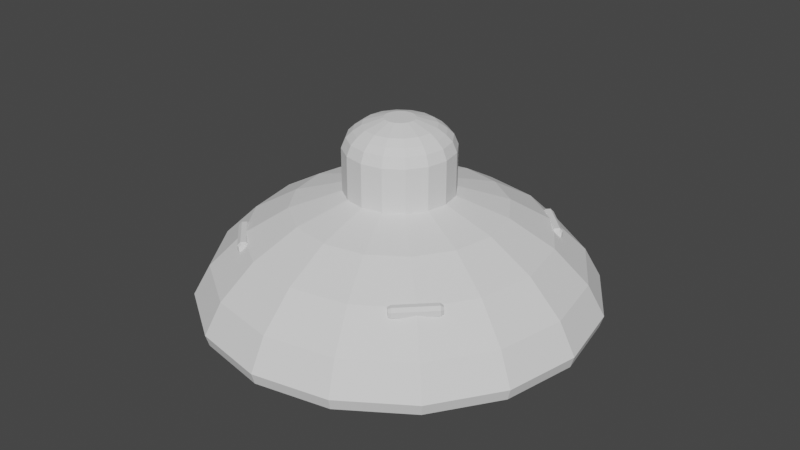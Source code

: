 # Source: PlayerShip.blend  (saved by Blender 3.0.42; exported with 4.5.12 LTS)
import bpy
from mathutils import Matrix  # noqa: F401  (used for matrix-valued properties, if any)

bpy.ops.wm.read_factory_settings(use_empty=True)
scene = bpy.context.scene
scene.name = 'Scene'

# ---- collections
col_collection = bpy.data.collections.new('Collection'); scene.collection.children.link(col_collection)

# ---- world
world_world = bpy.data.worlds.new('World'); scene.world = world_world
world_world.use_nodes = True; world_world.node_tree.nodes.clear()
_N = world_world.node_tree.nodes; _L = world_world.node_tree.links
n0 = _N.new('ShaderNodeOutputWorld'); n0.name = 'World Output'; n0.location = (300, 300)
n1 = _N.new('ShaderNodeBackground'); n1.name = 'Background'; n1.location = (10, 300)
n1.inputs[0].default_value = (0.05088, 0.05088, 0.05088, 1.0)
_L.new(n1.outputs[0], n0.inputs[0])
n0.is_active_output = True
world_world.color = (0.05088, 0.05088, 0.05088)
world_world.use_sun_shadow = False
world_world.sun_shadow_jitter_overblur = 0.0

# ---- meshes
me_sphere_001 = bpy.data.meshes.new('Sphere.001')
me_sphere_001.from_pydata([(-9.015e-08, 0.2588, 0.3553), (-9.015e-08, 0.7071, 0.1615), (-9.015e-08, 0.866, 0.006363), (0.09905, 0.2391, 0.3553), (0.1913, 0.4619, 0.2805), (0.2706, 0.6533, 0.1615), (0.3314, 0.8001, 0.006363), (0.183, 0.183, 0.3553), (0.3536, 0.3536, 0.2805), (0.5, 0.5, 0.1615), (0.6124, 0.6124, 0.006363), (0.2391, 0.09905, 0.3553), (0.4619, 0.1913, 0.2805), (0.6533, 0.2706, 0.1615), (0.8001, 0.3314, 0.006363), (0.2588, -6.461e-08, 0.3553), (0.5, -7.206e-08, 0.2805), (0.7071, -1.317e-07, 0.1615), (0.866, -1.615e-07, 0.006363), (0.2391, -0.09905, 0.3553), (0.4619, -0.1913, 0.2805), (0.6533, -0.2706, 0.1615), (0.8001, -0.3314, 0.006363), (0.183, -0.183, 0.3553), (0.3536, -0.3536, 0.2805), (0.5, -0.5, 0.1615), (0.6124, -0.6124, 0.006363), (0.09905, -0.2391, 0.3553), (0.1913, -0.4619, 0.2805), (0.2706, -0.6533, 0.1615), (0.3314, -0.8001, 0.006363), (-1.61e-07, -0.2588, 0.3553), (-1.61e-07, -0.5, 0.2805), (-1.759e-07, -0.7071, 0.1615), (-3.249e-07, -0.866, 0.006363), (-1.236e-07, -1.144e-07, 0.3808), (-0.09905, -0.2391, 0.3553), (-0.1913, -0.4619, 0.2805), (-0.2706, -0.6533, 0.1615), (-0.3314, -0.8001, 0.006363), (-0.183, -0.183, 0.3553), (-0.3536, -0.3536, 0.2805), (-0.5, -0.5, 0.1615), (-0.6124, -0.6124, 0.006363), (-6.991e-08, 0.287, -0.3524), (0.1098, 0.2652, -0.3524), (-0.2391, -0.09905, 0.3553), (-0.4619, -0.1913, 0.2805), (-0.6533, -0.2706, 0.1615), (-0.8001, -0.3314, 0.006363), (0.203, 0.203, -0.3524), (0.2652, 0.1098, -0.3524), (0.287, -5.356e-08, -0.3524), (0.2652, -0.1098, -0.3524), (0.203, -0.203, -0.3524), (0.1098, -0.2652, -0.3524), (-0.2588, 8.44e-08, 0.3553), (-0.5, 1.366e-07, 0.2805), (-0.7071, 1.366e-07, 0.1615), (-0.866, 3.452e-07, 0.006363), (-1.485e-07, -0.287, -0.3524), (-0.1098, -0.2652, -0.3524), (-0.203, -0.203, -0.3524), (-0.2652, -0.1098, -0.3524), (-0.287, 9.699e-08, -0.3524), (-0.2652, 0.1098, -0.3524), (-0.2391, 0.09905, 0.3553), (-0.4619, 0.1913, 0.2805), (-0.6533, 0.2706, 0.1615), (-0.8001, 0.3314, 0.006363), (-0.203, 0.203, -0.3524), (-0.1098, 0.2652, -0.3524), (-0.2801, 0.6763, -0.3008), (-0.5176, 0.5176, -0.3008), (-0.6763, 0.2801, -0.3008), (-0.732, 2.448e-07, -0.3008), (-0.183, 0.183, 0.3553), (-0.3536, 0.3536, 0.2805), (-0.5, 0.5, 0.1615), (-0.6124, 0.6124, 0.006363), (-0.6763, -0.2801, -0.3008), (-0.5176, -0.5176, -0.3008), (-0.2801, -0.6763, -0.3008), (-2.852e-07, -0.732, -0.3008), (0.2801, -0.6763, -0.3008), (0.5176, -0.5176, -0.3008), (-0.09905, 0.2391, 0.3553), (-0.1913, 0.4619, 0.2805), (-0.2706, 0.6533, 0.1615), (-0.3314, 0.8001, 0.006363), (0.6763, -0.2801, -0.3008), (0.732, -1.391e-07, -0.3008), (0.6763, 0.2801, -0.3008), (0.5176, 0.5176, -0.3008), (0.2801, 0.6763, -0.3008), (-8.473e-08, 0.732, -0.3008), (1.668e-07, 0.5, 0.2805), (-8.931e-08, 0.93, -0.1937), (-9.015e-08, 0.9463, -0.1389), (0.3622, 0.8743, -0.1389), (0.3559, 0.8592, -0.1937), (0.6692, 0.6692, -0.1389), (0.6576, 0.6576, -0.1937), (0.8743, 0.3622, -0.1389), (0.8592, 0.3559, -0.1937), (0.9463, -1.854e-07, -0.1389), (0.93, -1.833e-07, -0.1937), (0.8743, -0.3622, -0.1389), (0.8592, -0.3559, -0.1937), (0.6692, -0.6692, -0.1389), (0.6576, -0.6576, -0.1937), (0.3622, -0.8743, -0.1389), (0.3559, -0.8592, -0.1937), (-3.489e-07, -0.9463, -0.1389), (-3.44e-07, -0.93, -0.1937), (-0.3622, -0.8743, -0.1389), (-0.3559, -0.8592, -0.1937), (-0.6692, -0.6692, -0.1389), (-0.6576, -0.6576, -0.1937), (-0.8743, -0.3622, -0.1389), (-0.8592, -0.3559, -0.1937), (-0.9463, 3.212e-07, -0.1389), (-0.93, 3.045e-07, -0.1937), (-0.8743, 0.3622, -0.1389), (-0.8592, 0.3559, -0.1937), (-0.6692, 0.6692, -0.1389), (-0.6576, 0.6576, -0.1937), (-0.3622, 0.8743, -0.1389), (-0.3559, 0.8592, -0.1937)], [], [(1, 96, 4, 5), (2, 1, 5, 6), (0, 35, 3), (97, 100, 94, 95), (96, 0, 3, 4), (100, 102, 93, 94), (4, 3, 7, 8), (5, 4, 8, 9), (6, 5, 9, 10), (3, 35, 7), (10, 9, 13, 14), (7, 35, 11), (102, 104, 92, 93), (8, 7, 11, 12), (9, 8, 12, 13), (13, 12, 16, 17), (14, 13, 17, 18), (11, 35, 15), (104, 106, 91, 92), (12, 11, 15, 16), (15, 35, 19), (106, 108, 90, 91), (16, 15, 19, 20), (17, 16, 20, 21), (18, 17, 21, 22), (22, 21, 25, 26), (19, 35, 23), (108, 110, 85, 90), (20, 19, 23, 24), (21, 20, 24, 25), (24, 23, 27, 28), (25, 24, 28, 29), (26, 25, 29, 30), (23, 35, 27), (110, 112, 84, 85), (27, 35, 31), (112, 114, 83, 84), (28, 27, 31, 32), (29, 28, 32, 33), (30, 29, 33, 34), (33, 32, 37, 38), (34, 33, 38, 39), (31, 35, 36), (114, 116, 82, 83), (32, 31, 36, 37), (37, 36, 40, 41), (38, 37, 41, 42), (39, 38, 42, 43), (36, 35, 40), (116, 118, 81, 82), (43, 42, 48, 49), (40, 35, 46), (118, 120, 80, 81), (41, 40, 46, 47), (42, 41, 47, 48), (48, 47, 57, 58), (49, 48, 58, 59), (45, 50, 51, 52, 53, 54, 55, 60, 61, 62, 63, 64, 65, 70, 71, 44), (46, 35, 56), (94, 93, 50, 45), (120, 122, 75, 80), (82, 81, 62, 61), (47, 46, 56, 57), (74, 73, 70, 65), (85, 84, 55, 54), (122, 124, 74, 75), (93, 92, 51, 50), (57, 56, 66, 67), (81, 80, 63, 62), (73, 72, 71, 70), (58, 57, 67, 68), (92, 91, 52, 51), (84, 83, 60, 55), (59, 58, 68, 69), (91, 90, 53, 52), (56, 35, 66), (72, 95, 44, 71), (69, 68, 78, 79), (80, 75, 64, 63), (66, 35, 76), (83, 82, 61, 60), (124, 126, 73, 74), (90, 85, 54, 53), (67, 66, 76, 77), (75, 74, 65, 64), (95, 94, 45, 44), (68, 67, 77, 78), (115, 39, 43, 117), (101, 10, 14, 103), (78, 77, 87, 88), (125, 79, 89, 127), (99, 6, 10, 101), (79, 78, 88, 89), (105, 18, 22, 107), (76, 35, 86), (121, 59, 69, 123), (126, 128, 72, 73), (107, 22, 26, 109), (77, 76, 86, 87), (103, 14, 18, 105), (98, 2, 6, 99), (111, 30, 34, 113), (87, 86, 0, 96), (117, 43, 49, 119), (119, 49, 59, 121), (88, 87, 96, 1), (113, 34, 39, 115), (109, 26, 30, 111), (89, 88, 1, 2), (128, 97, 95, 72), (86, 35, 0), (123, 69, 79, 125), (100, 97, 98, 99), (102, 100, 99, 101), (104, 102, 101, 103), (103, 105, 106, 104), (108, 106, 105, 107), (110, 108, 107, 109), (109, 111, 112, 110), (114, 112, 111, 113), (116, 114, 113, 115), (115, 117, 118, 116), (120, 118, 117, 119), (122, 120, 119, 121), (124, 122, 121, 123), (126, 124, 123, 125), (125, 127, 128, 126), (97, 128, 127, 98), (127, 89, 2, 98)])
_uv = me_sphere_001.uv_layers.new(name='UVMap')
_uv.uv.foreach_set('vector', [0.75, 0.75, 0.75, 0.8333, 0.6875, 0.8333, 0.6875, 0.75, 0.75, 0.6667, 0.75, 0.75, 0.6875, 0.75, 0.6875, 0.6667, 0.75, 0.9167, 0.7188, 1.0, 0.6875, 0.9167, 0.75, 0.5833, 0.6875, 0.5833, 0.6875, 0.5833, 0.75, 0.5833, 0.75, 0.8333, 0.75, 0.9167, 0.6875, 0.9167, 0.6875, 0.8333, 0.6875, 0.5833, 0.625, 0.5833, 0.625, 0.5833, 0.6875, 0.5833, 0.6875, 0.8333, 0.6875, 0.9167, 0.625, 0.9167, 0.625, 0.8333, 0.6875, 0.75, 0.6875, 0.8333, 0.625, 0.8333, 0.625, 0.75, 0.6875, 0.6667, 0.6875, 0.75, 0.625, 0.75, 0.625, 0.6667, 0.6875, 0.9167, 0.6562, 1.0, 0.625, 0.9167, 0.625, 0.6667, 0.625, 0.75, 0.5625, 0.75, 0.5625, 0.6667, 0.625, 0.9167, 0.5937, 1.0, 0.5625, 0.9167, 0.625, 0.5833, 0.5625, 0.5833, 0.5625, 0.5833, 0.625, 0.5833, 0.625, 0.8333, 0.625, 0.9167, 0.5625, 0.9167, 0.5625, 0.8333, 0.625, 0.75, 0.625, 0.8333, 0.5625, 0.8333, 0.5625, 0.75, 0.5625, 0.75, 0.5625, 0.8333, 0.5, 0.8333, 0.5, 0.75, 0.5625, 0.6667, 0.5625, 0.75, 0.5, 0.75, 0.5, 0.6667, 0.5625, 0.9167, 0.5312, 1.0, 0.5, 0.9167, 0.5625, 0.5833, 0.5, 0.5833, 0.5, 0.5833, 0.5625, 0.5833, 0.5625, 0.8333, 0.5625, 0.9167, 0.5, 0.9167, 0.5, 0.8333, 0.5, 0.9167, 0.4687, 1.0, 0.4375, 0.9167, 0.5, 0.5833, 0.4375, 0.5833, 0.4375, 0.5833, 0.5, 0.5833, 0.5, 0.8333, 0.5, 0.9167, 0.4375, 0.9167, 0.4375, 0.8333, 0.5, 0.75, 0.5, 0.8333, 0.4375, 0.8333, 0.4375, 0.75, 0.5, 0.6667, 0.5, 0.75, 0.4375, 0.75, 0.4375, 0.6667, 0.4375, 0.6667, 0.4375, 0.75, 0.375, 0.75, 0.375, 0.6667, 0.4375, 0.9167, 0.4062, 1.0, 0.375, 0.9167, 0.4375, 0.5833, 0.375, 0.5833, 0.375, 0.5833, 0.4375, 0.5833, 0.4375, 0.8333, 0.4375, 0.9167, 0.375, 0.9167, 0.375, 0.8333, 0.4375, 0.75, 0.4375, 0.8333, 0.375, 0.8333, 0.375, 0.75, 0.375, 0.8333, 0.375, 0.9167, 0.3125, 0.9167, 0.3125, 0.8333, 0.375, 0.75, 0.375, 0.8333, 0.3125, 0.8333, 0.3125, 0.75, 0.375, 0.6667, 0.375, 0.75, 0.3125, 0.75, 0.3125, 0.6667, 0.375, 0.9167, 0.3437, 1.0, 0.3125, 0.9167, 0.375, 0.5833, 0.3125, 0.5833, 0.3125, 0.5833, 0.375, 0.5833, 0.3125, 0.9167, 0.2812, 1.0, 0.25, 0.9167, 0.3125, 0.5833, 0.25, 0.5833, 0.25, 0.5833, 0.3125, 0.5833, 0.3125, 0.8333, 0.3125, 0.9167, 0.25, 0.9167, 0.25, 0.8333, 0.3125, 0.75, 0.3125, 0.8333, 0.25, 0.8333, 0.25, 0.75, 0.3125, 0.6667, 0.3125, 0.75, 0.25, 0.75, 0.25, 0.6667, 0.25, 0.75, 0.25, 0.8333, 0.1875, 0.8333, 0.1875, 0.75, 0.25, 0.6667, 0.25, 0.75, 0.1875, 0.75, 0.1875, 0.6667, 0.25, 0.9167, 0.2187, 1.0, 0.1875, 0.9167, 0.25, 0.5833, 0.1875, 0.5833, 0.1875, 0.5833, 0.25, 0.5833, 0.25, 0.8333, 0.25, 0.9167, 0.1875, 0.9167, 0.1875, 0.8333, 0.1875, 0.8333, 0.1875, 0.9167, 0.125, 0.9167, 0.125, 0.8333, 0.1875, 0.75, 0.1875, 0.8333, 0.125, 0.8333, 0.125, 0.75, 0.1875, 0.6667, 0.1875, 0.75, 0.125, 0.75, 0.125, 0.6667, 0.1875, 0.9167, 0.1563, 1.0, 0.125, 0.9167, 0.1875, 0.5833, 0.125, 0.5833, 0.125, 0.5833, 0.1875, 0.5833, 0.125, 0.6667, 0.125, 0.75, 0.0625, 0.75, 0.0625, 0.6667, 0.125, 0.9167, 0.09375, 1.0, 0.0625, 0.9167, 0.125, 0.5833, 0.0625, 0.5833, 0.0625, 0.5833, 0.125, 0.5833, 0.125, 0.8333, 0.125, 0.9167, 0.0625, 0.9167, 0.0625, 0.8333, 0.125, 0.75, 0.125, 0.8333, 0.0625, 0.8333, 0.0625, 0.75, 0.0625, 0.75, 0.0625, 0.8333, 0.0, 0.8333, 0.0, 0.75, 0.0625, 0.6667, 0.0625, 0.75, 0.0, 0.75, 0.0, 0.6667, 0.6875, 0.5833, 0.625, 0.5833, 0.5625, 0.5833, 0.5, 0.5833, 0.4375, 0.5833, 0.375, 0.5833, 0.3125, 0.5833, 0.25, 0.5833, 0.1875, 0.5833, 0.125, 0.5833, 0.0625, 0.5833, 0.0, 0.5833, 0.9375, 0.5833, 0.875, 0.5833, 0.8125, 0.5833, 0.75, 0.5833, 0.0625, 0.9167, 0.03125, 1.0, 0.0, 0.9167, 0.6875, 0.5833, 0.625, 0.5833, 0.625, 0.5833, 0.6875, 0.5833, 0.0625, 0.5833, 0.0, 0.5833, 0.0, 0.5833, 0.0625, 0.5833, 0.1875, 0.5833, 0.125, 0.5833, 0.125, 0.5833, 0.1875, 0.5833, 0.0625, 0.8333, 0.0625, 0.9167, 0.0, 0.9167, 0.0, 0.8333, 0.9375, 0.5833, 0.875, 0.5833, 0.875, 0.5833, 0.9375, 0.5833, 0.375, 0.5833, 0.3125, 0.5833, 0.3125, 0.5833, 0.375, 0.5833, 1.0, 0.5833, 0.9375, 0.5833, 0.9375, 0.5833, 1.0, 0.5833, 0.625, 0.5833, 0.5625, 0.5833, 0.5625, 0.5833, 0.625, 0.5833, 1.0, 0.8333, 1.0, 0.9167, 0.9375, 0.9167, 0.9375, 0.8333, 0.125, 0.5833, 0.0625, 0.5833, 0.0625, 0.5833, 0.125, 0.5833, 0.875, 0.5833, 0.8125, 0.5833, 0.8125, 0.5833, 0.875, 0.5833, 1.0, 0.75, 1.0, 0.8333, 0.9375, 0.8333, 0.9375, 0.75, 0.5625, 0.5833, 0.5, 0.5833, 0.5, 0.5833, 0.5625, 0.5833, 0.3125, 0.5833, 0.25, 0.5833, 0.25, 0.5833, 0.3125, 0.5833, 1.0, 0.6667, 1.0, 0.75, 0.9375, 0.75, 0.9375, 0.6667, 0.5, 0.5833, 0.4375, 0.5833, 0.4375, 0.5833, 0.5, 0.5833, 1.0, 0.9167, 0.9688, 1.0, 0.9375, 0.9167, 0.8125, 0.5833, 0.75, 0.5833, 0.75, 0.5833, 0.8125, 0.5833, 0.9375, 0.6667, 0.9375, 0.75, 0.875, 0.75, 0.875, 0.6667, 0.0625, 0.5833, 0.0, 0.5833, 0.0, 0.5833, 0.0625, 0.5833, 0.9375, 0.9167, 0.9062, 1.0, 0.875, 0.9167, 0.25, 0.5833, 0.1875, 0.5833, 0.1875, 0.5833, 0.25, 0.5833, 0.9375, 0.5833, 0.875, 0.5833, 0.875, 0.5833, 0.9375, 0.5833, 0.4375, 0.5833, 0.375, 0.5833, 0.375, 0.5833, 0.4375, 0.5833, 0.9375, 0.8333, 0.9375, 0.9167, 0.875, 0.9167, 0.875, 0.8333, 1.0, 0.5833, 0.9375, 0.5833, 0.9375, 0.5833, 1.0, 0.5833, 0.75, 0.5833, 0.6875, 0.5833, 0.6875, 0.5833, 0.75, 0.5833, 0.9375, 0.75, 0.9375, 0.8333, 0.875, 0.8333, 0.875, 0.75, 0.1875, 0.5997, 0.1875, 0.6667, 0.125, 0.6667, 0.125, 0.5997, 0.625, 0.5997, 0.625, 0.6667, 0.5625, 0.6667, 0.5625, 0.5997, 0.875, 0.75, 0.875, 0.8333, 0.8125, 0.8333, 0.8125, 0.75, 0.875, 0.5997, 0.875, 0.6667, 0.8125, 0.6667, 0.8125, 0.5997, 0.6875, 0.5997, 0.6875, 0.6667, 0.625, 0.6667, 0.625, 0.5997, 0.875, 0.6667, 0.875, 0.75, 0.8125, 0.75, 0.8125, 0.6667, 0.5, 0.5997, 0.5, 0.6667, 0.4375, 0.6667, 0.4375, 0.5997, 0.875, 0.9167, 0.8438, 1.0, 0.8125, 0.9167, 1.0, 0.5997, 1.0, 0.6667, 0.9375, 0.6667, 0.9375, 0.5997, 0.875, 0.5833, 0.8125, 0.5833, 0.8125, 0.5833, 0.875, 0.5833, 0.4375, 0.5997, 0.4375, 0.6667, 0.375, 0.6667, 0.375, 0.5997, 0.875, 0.8333, 0.875, 0.9167, 0.8125, 0.9167, 0.8125, 0.8333, 0.5625, 0.5997, 0.5625, 0.6667, 0.5, 0.6667, 0.5, 0.5997, 0.75, 0.5997, 0.75, 0.6667, 0.6875, 0.6667, 0.6875, 0.5997, 0.3125, 0.5997, 0.3125, 0.6667, 0.25, 0.6667, 0.25, 0.5997, 0.8125, 0.8333, 0.8125, 0.9167, 0.75, 0.9167, 0.75, 0.8333, 0.125, 0.5997, 0.125, 0.6667, 0.0625, 0.6667, 0.0625, 0.5997, 0.0625, 0.5997, 0.0625, 0.6667, 0.0, 0.6667, 0.0, 0.5997, 0.8125, 0.75, 0.8125, 0.8333, 0.75, 0.8333, 0.75, 0.75, 0.25, 0.5997, 0.25, 0.6667, 0.1875, 0.6667, 0.1875, 0.5997, 0.375, 0.5997, 0.375, 0.6667, 0.3125, 0.6667, 0.3125, 0.5997, 0.8125, 0.6667, 0.8125, 0.75, 0.75, 0.75, 0.75, 0.6667, 0.8125, 0.5833, 0.75, 0.5833, 0.75, 0.5833, 0.8125, 0.5833, 0.8125, 0.9167, 0.7812, 1.0, 0.75, 0.9167, 0.9375, 0.5997, 0.9375, 0.6667, 0.875, 0.6667, 0.875, 0.5997, 0.6875, 0.5833, 0.75, 0.5833, 0.75, 0.5997, 0.6875, 0.5997, 0.625, 0.5833, 0.6875, 0.5833, 0.6875, 0.5997, 0.625, 0.5997, 0.5625, 0.5833, 0.625, 0.5833, 0.625, 0.5997, 0.5625, 0.5997, 0.5625, 0.5997, 0.5, 0.5997, 0.5, 0.5833, 0.5625, 0.5833, 0.4375, 0.5833, 0.5, 0.5833, 0.5, 0.5997, 0.4375, 0.5997, 0.375, 0.5833, 0.4375, 0.5833, 0.4375, 0.5997, 0.375, 0.5997, 0.375, 0.5997, 0.3125, 0.5997, 0.3125, 0.5833, 0.375, 0.5833, 0.25, 0.5833, 0.3125, 0.5833, 0.3125, 0.5997, 0.25, 0.5997, 0.1875, 0.5833, 0.25, 0.5833, 0.25, 0.5997, 0.1875, 0.5997, 0.1875, 0.5997, 0.125, 0.5997, 0.125, 0.5833, 0.1875, 0.5833, 0.0625, 0.5833, 0.125, 0.5833, 0.125, 0.5997, 0.0625, 0.5997, 0.0, 0.5833, 0.0625, 0.5833, 0.0625, 0.5997, 0.0, 0.5997, 0.9375, 0.5833, 1.0, 0.5833, 1.0, 0.5997, 0.9375, 0.5997, 0.875, 0.5833, 0.9375, 0.5833, 0.9375, 0.5997, 0.875, 0.5997, 0.875, 0.5997, 0.8125, 0.5997, 0.8125, 0.5833, 0.875, 0.5833, 0.75, 0.5833, 0.8125, 0.5833, 0.8125, 0.5997, 0.75, 0.5997, 0.8125, 0.5997, 0.8125, 0.6667, 0.75, 0.6667, 0.75, 0.5997])
me_sphere_001.use_remesh_fix_poles = True
me_sphere_001.use_remesh_preserve_attributes = False
me_sphere_001.update()
me_cylinder = bpy.data.meshes.new('Cylinder')
me_cylinder.from_pydata([(0.0, 1.0, -1.0), (-0.1073, 0.259, 1.159), (0.3827, 0.9239, -1.0), (-0.1982, 0.1982, 1.159), (0.7071, 0.7071, -1.0), (-0.259, 0.1073, 1.159), (0.9239, 0.3827, -1.0), (-0.2803, -2.642e-08, 1.159), (1.0, -4.371e-08, -1.0), (-0.259, -0.1073, 1.159), (0.9239, -0.3827, -1.0), (-0.1982, -0.1982, 1.159), (0.7071, -0.7071, -1.0), (-0.1073, -0.259, 1.159), (0.3827, -0.9239, -1.0), (-2.879e-08, -0.2803, 1.159), (-8.742e-08, -1.0, -1.0), (0.1073, -0.259, 1.159), (-0.3827, -0.9239, -1.0), (0.1982, -0.1982, 1.159), (-0.7071, -0.7071, -1.0), (0.259, -0.1073, 1.159), (-0.9239, -0.3827, -1.0), (0.2803, -4.334e-08, 1.159), (-1.0, 1.192e-08, -1.0), (0.259, 0.1073, 1.159), (-0.9239, 0.3827, -1.0), (0.1982, 0.1982, 1.159), (-0.7071, 0.7071, -1.0), (0.1073, 0.259, 1.159), (-0.3827, 0.9239, -1.0), (-2.034e-08, 0.2803, 1.159), (0.0, 1.0, 0.6371), (-1.013e-08, 0.9217, 0.8225), (0.3527, 0.8515, 0.8225), (0.3827, 0.9239, 0.6371), (0.6517, 0.6517, 0.8225), (0.7071, 0.7071, 0.6371), (0.8515, 0.3527, 0.8225), (0.9239, 0.3827, 0.6371), (0.9217, -5.076e-08, 0.8225), (1.0, -4.371e-08, 0.6371), (0.8515, -0.3527, 0.8225), (0.9239, -0.3827, 0.6371), (0.6517, -0.6517, 0.8225), (0.7071, -0.7071, 0.6371), (0.3527, -0.8515, 0.8225), (0.3827, -0.9239, 0.6371), (-7.79e-08, -0.9217, 0.8225), (-8.742e-08, -1.0, 0.6371), (-0.3527, -0.8515, 0.8225), (-0.3827, -0.9239, 0.6371), (-0.6517, -0.6517, 0.8225), (-0.7071, -0.7071, 0.6371), (-0.8515, -0.3527, 0.8225), (-0.9239, -0.3827, 0.6371), (-0.9217, 1.572e-09, 0.8225), (-1.0, 1.192e-08, 0.6371), (-0.8515, 0.3527, 0.8225), (-0.9239, 0.3827, 0.6371), (-0.6517, 0.6517, 0.8225), (-0.7071, 0.7071, 0.6371), (-0.3527, 0.8515, 0.8225), (-0.3827, 0.9239, 0.6371), (-2.489e-08, 0.8075, 0.9345), (-3.106e-08, 0.6544, 1.038), (0.2504, 0.6046, 1.038), (0.309, 0.746, 0.9345), (0.4628, 0.4628, 1.038), (0.571, 0.571, 0.9345), (0.6046, 0.2504, 1.038), (0.746, 0.309, 0.9345), (0.6544, -6.261e-08, 1.038), (0.8075, -6.104e-08, 0.9345), (0.6046, -0.2504, 1.038), (0.746, -0.309, 0.9345), (0.4628, -0.4628, 1.038), (0.571, -0.571, 0.9345), (0.2504, -0.6046, 1.038), (0.309, -0.746, 0.9345), (-5.08e-08, -0.6544, 1.038), (-6.4e-08, -0.8075, 0.9345), (-0.2504, -0.6046, 1.038), (-0.309, -0.746, 0.9345), (-0.4628, -0.4628, 1.038), (-0.571, -0.571, 0.9345), (-0.6046, -0.2504, 1.038), (-0.746, -0.309, 0.9345), (-0.6544, -2.311e-08, 1.038), (-0.8075, -1.352e-08, 0.9345), (-0.6046, 0.2504, 1.038), (-0.746, 0.309, 0.9345), (-0.4628, 0.4628, 1.038), (-0.571, 0.571, 0.9345), (-0.2504, 0.6046, 1.038), (-0.309, 0.746, 0.9345)], [], [(0, 32, 35, 2), (74, 72, 23, 21), (76, 74, 21, 19), (78, 76, 19, 17), (80, 78, 17, 15), (82, 80, 15, 13), (84, 82, 13, 11), (86, 84, 11, 9), (88, 86, 9, 7), (90, 88, 7, 5), (92, 90, 5, 3), (94, 92, 3, 1), (70, 68, 27, 25), (29, 31, 1, 3, 5, 7, 9, 11, 13, 15, 17, 19, 21, 23, 25, 27), (72, 70, 25, 23), (0, 2, 4, 6, 8, 10, 12, 14, 16, 18, 20, 22, 24, 26, 28, 30), (68, 66, 29, 27), (2, 35, 37, 4), (4, 37, 39, 6), (6, 39, 41, 8), (8, 41, 43, 10), (10, 43, 45, 12), (12, 45, 47, 14), (14, 47, 49, 16), (16, 49, 51, 18), (18, 51, 53, 20), (20, 53, 55, 22), (22, 55, 57, 24), (24, 57, 59, 26), (26, 59, 61, 28), (28, 61, 63, 30), (30, 63, 32, 0), (56, 54, 87, 89), (42, 40, 73, 75), (52, 50, 83, 85), (62, 60, 93, 95), (38, 36, 69, 71), (48, 46, 79, 81), (58, 56, 89, 91), (33, 62, 95, 64), (34, 33, 64, 67), (44, 42, 75, 77), (54, 52, 85, 87), (40, 38, 71, 73), (50, 48, 81, 83), (60, 58, 91, 93), (36, 34, 67, 69), (46, 44, 77, 79), (35, 32, 33, 34), (37, 35, 34, 36), (39, 37, 36, 38), (41, 39, 38, 40), (43, 41, 40, 42), (45, 43, 42, 44), (47, 45, 44, 46), (49, 47, 46, 48), (51, 49, 48, 50), (53, 51, 50, 52), (55, 53, 52, 54), (57, 55, 54, 56), (59, 57, 56, 58), (61, 59, 58, 60), (63, 61, 60, 62), (32, 63, 62, 33), (65, 94, 1, 31), (65, 66, 67, 64), (66, 68, 69, 67), (68, 70, 71, 69), (70, 72, 73, 71), (72, 74, 75, 73), (74, 76, 77, 75), (76, 78, 79, 77), (78, 80, 81, 79), (80, 82, 83, 81), (82, 84, 85, 83), (84, 86, 87, 85), (86, 88, 89, 87), (88, 90, 91, 89), (90, 92, 93, 91), (92, 94, 95, 93), (94, 65, 64, 95), (66, 65, 31, 29)])
_uv = me_cylinder.uv_layers.new(name='UVMap')
_uv.uv.foreach_set('vector', [1.0, 0.5, 1.0, 0.9093, 0.9375, 0.9093, 0.9375, 0.5, 0.6956, 1.0, 0.7419, 1.0, 0.7419, 1.0, 0.6956, 1.0, 0.6331, 1.0, 0.6794, 1.0, 0.6794, 1.0, 0.6331, 1.0, 0.5706, 1.0, 0.6169, 1.0, 0.6169, 1.0, 0.5706, 1.0, 0.5081, 1.0, 0.5544, 1.0, 0.5544, 1.0, 0.5081, 1.0, 0.4456, 1.0, 0.4919, 1.0, 0.4919, 1.0, 0.4456, 1.0, 0.3831, 1.0, 0.4294, 1.0, 0.4294, 1.0, 0.3831, 1.0, 0.3206, 1.0, 0.3669, 1.0, 0.3669, 1.0, 0.3206, 1.0, 0.2581, 1.0, 0.3044, 1.0, 0.3044, 1.0, 0.2581, 1.0, 0.1956, 1.0, 0.2419, 1.0, 0.2419, 1.0, 0.1956, 1.0, 0.1331, 1.0, 0.1794, 1.0, 0.1794, 1.0, 0.1331, 1.0, 0.0706, 1.0, 0.1169, 1.0, 0.1169, 1.0, 0.0706, 1.0, 0.8206, 1.0, 0.8669, 1.0, 0.8669, 1.0, 0.8206, 1.0, 0.318, 0.4142, 0.25, 0.4278, 0.182, 0.4142, 0.1243, 0.3757, 0.08576, 0.318, 0.07223, 0.25, 0.08576, 0.182, 0.1243, 0.1243, 0.182, 0.08576, 0.25, 0.07223, 0.318, 0.08576, 0.3757, 0.1243, 0.4142, 0.182, 0.4278, 0.25, 0.4142, 0.318, 0.3757, 0.3757, 0.7581, 1.0, 0.8044, 1.0, 0.8044, 1.0, 0.7581, 1.0, 0.75, 0.49, 0.8418, 0.4717, 0.9197, 0.4197, 0.9717, 0.3418, 0.99, 0.25, 0.9717, 0.1582, 0.9197, 0.08029, 0.8418, 0.02827, 0.75, 0.01, 0.6582, 0.02827, 0.5803, 0.08029, 0.5283, 0.1582, 0.51, 0.25, 0.5283, 0.3418, 0.5803, 0.4197, 0.6582, 0.4717, 0.8831, 1.0, 0.9294, 1.0, 0.9294, 1.0, 0.8831, 1.0, 0.9375, 0.5, 0.9375, 0.9093, 0.875, 0.9093, 0.875, 0.5, 0.875, 0.5, 0.875, 0.9093, 0.8125, 0.9093, 0.8125, 0.5, 0.8125, 0.5, 0.8125, 0.9093, 0.75, 0.9093, 0.75, 0.5, 0.75, 0.5, 0.75, 0.9093, 0.6875, 0.9093, 0.6875, 0.5, 0.6875, 0.5, 0.6875, 0.9093, 0.625, 0.9093, 0.625, 0.5, 0.625, 0.5, 0.625, 0.9093, 0.5625, 0.9093, 0.5625, 0.5, 0.5625, 0.5, 0.5625, 0.9093, 0.5, 0.9093, 0.5, 0.5, 0.5, 0.5, 0.5, 0.9093, 0.4375, 0.9093, 0.4375, 0.5, 0.4375, 0.5, 0.4375, 0.9093, 0.375, 0.9093, 0.375, 0.5, 0.375, 0.5, 0.375, 0.9093, 0.3125, 0.9093, 0.3125, 0.5, 0.3125, 0.5, 0.3125, 0.9093, 0.25, 0.9093, 0.25, 0.5, 0.25, 0.5, 0.25, 0.9093, 0.1875, 0.9093, 0.1875, 0.5, 0.1875, 0.5, 0.1875, 0.9093, 0.125, 0.9093, 0.125, 0.5, 0.125, 0.5, 0.125, 0.9093, 0.0625, 0.9093, 0.0625, 0.5, 0.0625, 0.5, 0.0625, 0.9093, 0.0, 0.9093, 0.0, 0.5, 0.2524, 0.9556, 0.3101, 0.9556, 0.3065, 0.9836, 0.256, 0.9836, 0.6899, 0.9556, 0.7476, 0.9556, 0.744, 0.9836, 0.6935, 0.9836, 0.3774, 0.9556, 0.4351, 0.9556, 0.4315, 0.9836, 0.381, 0.9836, 0.06495, 0.9556, 0.1226, 0.9556, 0.119, 0.9836, 0.06852, 0.9836, 0.8149, 0.9556, 0.8726, 0.9556, 0.869, 0.9836, 0.8185, 0.9836, 0.5024, 0.9556, 0.5601, 0.9556, 0.5565, 0.9836, 0.506, 0.9836, 0.1899, 0.9556, 0.2476, 0.9556, 0.244, 0.9836, 0.1935, 0.9836, 0.002447, 0.9556, 0.06005, 0.9556, 0.05648, 0.9836, 0.006015, 0.9836, 0.9399, 0.9556, 0.9976, 0.9556, 0.994, 0.9836, 0.9435, 0.9836, 0.6274, 0.9556, 0.6851, 0.9556, 0.6815, 0.9836, 0.631, 0.9836, 0.3149, 0.9556, 0.3726, 0.9556, 0.369, 0.9836, 0.3185, 0.9836, 0.7524, 0.9556, 0.8101, 0.9556, 0.8065, 0.9836, 0.756, 0.9836, 0.4399, 0.9556, 0.4976, 0.9556, 0.494, 0.9836, 0.4435, 0.9836, 0.1274, 0.9556, 0.1851, 0.9556, 0.1815, 0.9836, 0.131, 0.9836, 0.8774, 0.9556, 0.9351, 0.9556, 0.9315, 0.9836, 0.881, 0.9836, 0.5649, 0.9556, 0.6226, 0.9556, 0.619, 0.9836, 0.5685, 0.9836, 0.9375, 0.9093, 1.0, 0.9093, 0.9976, 0.9556, 0.9399, 0.9556, 0.875, 0.9093, 0.9375, 0.9093, 0.9351, 0.9556, 0.8774, 0.9556, 0.8125, 0.9093, 0.875, 0.9093, 0.8726, 0.9556, 0.8149, 0.9556, 0.75, 0.9093, 0.8125, 0.9093, 0.8101, 0.9556, 0.7524, 0.9556, 0.6875, 0.9093, 0.75, 0.9093, 0.7476, 0.9556, 0.6899, 0.9556, 0.625, 0.9093, 0.6875, 0.9093, 0.6851, 0.9556, 0.6274, 0.9556, 0.5625, 0.9093, 0.625, 0.9093, 0.6226, 0.9556, 0.5649, 0.9556, 0.5, 0.9093, 0.5625, 0.9093, 0.5601, 0.9556, 0.5024, 0.9556, 0.4375, 0.9093, 0.5, 0.9093, 0.4976, 0.9556, 0.4399, 0.9556, 0.375, 0.9093, 0.4375, 0.9093, 0.4351, 0.9556, 0.3774, 0.9556, 0.3125, 0.9093, 0.375, 0.9093, 0.3726, 0.9556, 0.3149, 0.9556, 0.25, 0.9093, 0.3125, 0.9093, 0.3101, 0.9556, 0.2524, 0.9556, 0.1875, 0.9093, 0.25, 0.9093, 0.2476, 0.9556, 0.1899, 0.9556, 0.125, 0.9093, 0.1875, 0.9093, 0.1851, 0.9556, 0.1274, 0.9556, 0.0625, 0.9093, 0.125, 0.9093, 0.1226, 0.9556, 0.06495, 0.9556, 0.0, 0.9093, 0.0625, 0.9093, 0.06005, 0.9556, 0.002447, 0.9556, 0.008103, 1.0, 0.0544, 1.0, 0.0544, 1.0, 0.008103, 1.0, 0.9919, 1.0, 0.9456, 1.0, 0.9435, 0.9836, 0.994, 0.9836, 0.9294, 1.0, 0.8831, 1.0, 0.881, 0.9836, 0.9315, 0.9836, 0.8669, 1.0, 0.8206, 1.0, 0.8185, 0.9836, 0.869, 0.9836, 0.8044, 1.0, 0.7581, 1.0, 0.756, 0.9836, 0.8065, 0.9836, 0.7419, 1.0, 0.6956, 1.0, 0.6935, 0.9836, 0.744, 0.9836, 0.6794, 1.0, 0.6331, 1.0, 0.631, 0.9836, 0.6815, 0.9836, 0.6169, 1.0, 0.5706, 1.0, 0.5685, 0.9836, 0.619, 0.9836, 0.5544, 1.0, 0.5081, 1.0, 0.506, 0.9836, 0.5565, 0.9836, 0.4919, 1.0, 0.4456, 1.0, 0.4435, 0.9836, 0.494, 0.9836, 0.4294, 1.0, 0.3831, 1.0, 0.381, 0.9836, 0.4315, 0.9836, 0.3669, 1.0, 0.3206, 1.0, 0.3185, 0.9836, 0.369, 0.9836, 0.3044, 1.0, 0.2581, 1.0, 0.256, 0.9836, 0.3065, 0.9836, 0.2419, 1.0, 0.1956, 1.0, 0.1935, 0.9836, 0.244, 0.9836, 0.1794, 1.0, 0.1331, 1.0, 0.131, 0.9836, 0.1815, 0.9836, 0.1169, 1.0, 0.0706, 1.0, 0.06852, 0.9836, 0.119, 0.9836, 0.0544, 1.0, 0.008103, 1.0, 0.006015, 0.9836, 0.05648, 0.9836, 0.9456, 1.0, 0.9919, 1.0, 0.9919, 1.0, 0.9456, 1.0])
me_cylinder.use_remesh_fix_poles = True
me_cylinder.use_remesh_preserve_attributes = False
me_cylinder.update()
me_cube_001 = bpy.data.meshes.new('Cube.001')
me_cube_001.from_pydata([(-1.139, -0.7314, 0.3272), (-1.139, -0.3272, 0.7314), (-1.139, -0.3272, -0.7314), (-1.139, -0.7314, -0.3272), (-1.139, 0.3272, 0.7314), (-1.139, 0.7314, 0.3272), (-1.139, 0.7314, -0.3272), (-1.139, 0.3272, -0.7314), (-1.0, -0.4473, -1.0), (-1.0, -1.0, -0.4473), (-1.0, -1.0, 0.4473), (-1.0, -0.4473, 1.0), (-1.0, 1.0, -0.4473), (-1.0, 0.4473, -1.0), (-1.0, 0.4473, 1.0), (-1.0, 1.0, 0.4473), (1.0, -1.0, -0.4473), (1.0, -0.4473, -1.0), (1.0, -0.4473, 1.0), (1.0, -1.0, 0.4473), (1.0, 0.4473, -1.0), (1.0, 1.0, -0.4473), (1.0, 1.0, 0.4473), (1.0, 0.4473, 1.0), (1.142, 0.6548, -0.2929), (1.142, 0.2929, -0.6548), (1.142, 0.2929, 0.6548), (1.142, 0.6548, 0.2929), (1.142, -0.2929, -0.6548), (1.142, -0.6548, -0.2929), (1.142, -0.6548, 0.2929), (1.142, -0.2929, 0.6548), (-6.87, -22.09, 0.3272), (-6.979, -22.09, 0.7314), (-6.979, -22.09, -0.7314), (-6.87, -22.09, -0.3272), (-7.154, -22.09, 0.7314), (-7.263, -22.09, 0.3272), (-7.263, -22.09, -0.3272), (-7.154, -22.09, -0.7314), (-6.946, -22.61, -1.0), (-6.798, -22.61, -0.4473), (-6.798, -22.61, 0.4473), (-6.946, -22.61, 1.0), (-7.335, -22.61, -0.4473), (-7.186, -22.61, -1.0), (-7.186, -22.61, 1.0), (-7.335, -22.61, 0.4473), (-6.798, -30.07, -0.4473), (-6.946, -30.07, -1.0), (-6.946, -30.07, 1.0), (-6.798, -30.07, 0.4473), (-7.186, -30.07, -1.0), (-7.335, -30.07, -0.4473), (-7.335, -30.07, 0.4473), (-7.186, -30.07, 1.0), (-7.242, -30.6, -0.2929), (-7.145, -30.6, -0.6548), (-7.145, -30.6, 0.6548), (-7.242, -30.6, 0.2929), (-6.988, -30.6, -0.6548), (-6.891, -30.6, -0.2929), (-6.891, -30.6, 0.2929), (-6.988, -30.6, 0.6548), (6.914, -30.75, 0.3272), (7.023, -30.75, 0.7314), (7.023, -30.75, -0.7314), (6.914, -30.75, -0.3272), (7.198, -30.75, 0.7314), (7.307, -30.75, 0.3272), (7.307, -30.75, -0.3272), (7.198, -30.75, -0.7314), (6.991, -30.23, -1.0), (6.842, -30.23, -0.4473), (6.842, -30.23, 0.4473), (6.991, -30.23, 1.0), (7.379, -30.23, -0.4473), (7.231, -30.23, -1.0), (7.231, -30.23, 1.0), (7.379, -30.23, 0.4473), (6.842, -22.78, -0.4473), (6.991, -22.78, -1.0), (6.991, -22.78, 1.0), (6.842, -22.78, 0.4473), (7.231, -22.78, -1.0), (7.379, -22.78, -0.4473), (7.379, -22.78, 0.4473), (7.231, -22.78, 1.0), (7.286, -22.25, -0.2929), (7.189, -22.25, -0.6548), (7.189, -22.25, 0.6548), (7.286, -22.25, 0.2929), (7.032, -22.25, -0.6548), (6.935, -22.25, -0.2929), (6.935, -22.25, 0.2929), (7.032, -22.25, 0.6548), (1.184, -52.12, 0.3272), (1.184, -52.52, 0.7314), (1.184, -52.52, -0.7314), (1.184, -52.12, -0.3272), (1.184, -53.18, 0.7314), (1.184, -53.58, 0.3272), (1.184, -53.58, -0.3272), (1.184, -53.18, -0.7314), (1.044, -52.4, -1.0), (1.044, -51.85, -0.4473), (1.044, -51.85, 0.4473), (1.044, -52.4, 1.0), (1.044, -53.85, -0.4473), (1.044, -53.3, -1.0), (1.044, -53.3, 1.0), (1.044, -53.85, 0.4473), (-0.9559, -51.85, -0.4473), (-0.9559, -52.4, -1.0), (-0.9559, -52.4, 1.0), (-0.9559, -51.85, 0.4473), (-0.9559, -53.3, -1.0), (-0.9559, -53.85, -0.4473), (-0.9559, -53.85, 0.4473), (-0.9559, -53.3, 1.0), (-1.098, -53.5, -0.2929), (-1.098, -53.14, -0.6548), (-1.098, -53.14, 0.6548), (-1.098, -53.5, 0.2929), (-1.098, -52.56, -0.6548), (-1.098, -52.19, -0.2929), (-1.098, -52.19, 0.2929), (-1.098, -52.56, 0.6548)], [], [(16, 19, 10, 9), (21, 22, 27, 24), (2, 3, 0, 1, 4, 5, 6, 7), (23, 14, 11, 18), (11, 14, 4, 1), (12, 15, 22, 21), (20, 13, 12, 21), (14, 23, 22, 15), (8, 17, 16, 9), (18, 11, 10, 19), (13, 20, 17, 8), (8, 9, 3, 2), (14, 15, 5, 4), (12, 13, 7, 6), (15, 12, 6, 5), (9, 10, 0, 3), (13, 8, 2, 7), (10, 11, 1, 0), (25, 24, 27, 26, 31, 30, 29, 28), (18, 19, 30, 31), (19, 16, 29, 30), (16, 17, 28, 29), (17, 20, 25, 28), (22, 23, 26, 27), (23, 18, 31, 26), (20, 21, 24, 25), (48, 41, 42, 51), (53, 56, 59, 54), (34, 39, 38, 37, 36, 33, 32, 35), (55, 50, 43, 46), (43, 33, 36, 46), (44, 53, 54, 47), (52, 53, 44, 45), (46, 47, 54, 55), (40, 41, 48, 49), (50, 51, 42, 43), (45, 40, 49, 52), (40, 34, 35, 41), (46, 36, 37, 47), (44, 38, 39, 45), (47, 37, 38, 44), (41, 35, 32, 42), (45, 39, 34, 40), (42, 32, 33, 43), (57, 60, 61, 62, 63, 58, 59, 56), (50, 63, 62, 51), (51, 62, 61, 48), (48, 61, 60, 49), (49, 60, 57, 52), (54, 59, 58, 55), (55, 58, 63, 50), (52, 57, 56, 53), (80, 73, 74, 83), (85, 88, 91, 86), (66, 71, 70, 69, 68, 65, 64, 67), (87, 82, 75, 78), (75, 65, 68, 78), (76, 85, 86, 79), (84, 85, 76, 77), (78, 79, 86, 87), (72, 73, 80, 81), (82, 83, 74, 75), (77, 72, 81, 84), (72, 66, 67, 73), (78, 68, 69, 79), (76, 70, 71, 77), (79, 69, 70, 76), (73, 67, 64, 74), (77, 71, 66, 72), (74, 64, 65, 75), (89, 92, 93, 94, 95, 90, 91, 88), (82, 95, 94, 83), (83, 94, 93, 80), (80, 93, 92, 81), (81, 92, 89, 84), (86, 91, 90, 87), (87, 90, 95, 82), (84, 89, 88, 85), (112, 115, 106, 105), (117, 118, 123, 120), (98, 99, 96, 97, 100, 101, 102, 103), (119, 110, 107, 114), (107, 110, 100, 97), (108, 111, 118, 117), (116, 109, 108, 117), (110, 119, 118, 111), (104, 113, 112, 105), (114, 107, 106, 115), (109, 116, 113, 104), (104, 105, 99, 98), (110, 111, 101, 100), (108, 109, 103, 102), (111, 108, 102, 101), (105, 106, 96, 99), (109, 104, 98, 103), (106, 107, 97, 96), (121, 120, 123, 122, 127, 126, 125, 124), (114, 115, 126, 127), (115, 112, 125, 126), (112, 113, 124, 125), (113, 116, 121, 124), (118, 119, 122, 123), (119, 114, 127, 122), (116, 117, 120, 121)])
_uv = me_cube_001.uv_layers.new(name='UVMap')
_uv.uv.foreach_set('vector', [0.4441, 0.75, 0.5559, 0.75, 0.5559, 1.0, 0.4441, 1.0, 0.4441, 0.5, 0.5559, 0.5, 0.5559, 0.5, 0.4441, 0.5, 0.375, 0.06908, 0.4441, 0.0, 0.5559, 0.0, 0.625, 0.06908, 0.625, 0.1809, 0.5559, 0.25, 0.4441, 0.25, 0.375, 0.1809, 0.625, 0.5691, 0.875, 0.5691, 0.875, 0.6809, 0.625, 0.6809, 0.875, 0.6809, 0.875, 0.5691, 0.875, 0.5691, 0.875, 0.6809, 0.4441, 0.25, 0.5559, 0.25, 0.5559, 0.5, 0.4441, 0.5, 0.375, 0.5691, 0.125, 0.5691, 0.125, 0.5, 0.375, 0.5, 0.625, 0.25, 0.625, 0.5, 0.5559, 0.5, 0.5559, 0.25, 0.125, 0.6809, 0.375, 0.6809, 0.375, 0.75, 0.125, 0.75, 0.625, 0.75, 0.625, 1.0, 0.5559, 1.0, 0.5559, 0.75, 0.125, 0.5691, 0.375, 0.5691, 0.375, 0.6809, 0.125, 0.6809, 0.125, 0.6809, 0.125, 0.75, 0.125, 0.75, 0.125, 0.6809, 0.625, 0.25, 0.5559, 0.25, 0.5559, 0.25, 0.625, 0.25, 0.125, 0.5, 0.125, 0.5691, 0.125, 0.5691, 0.125, 0.5, 0.5559, 0.25, 0.4441, 0.25, 0.4441, 0.25, 0.5559, 0.25, 0.4441, 1.0, 0.5559, 1.0, 0.5559, 1.0, 0.4441, 1.0, 0.125, 0.5691, 0.125, 0.6809, 0.125, 0.6809, 0.125, 0.5691, 0.5559, 1.0, 0.625, 1.0, 0.625, 1.0, 0.5559, 1.0, 0.375, 0.5691, 0.4441, 0.5, 0.5559, 0.5, 0.625, 0.5691, 0.625, 0.6809, 0.5559, 0.75, 0.4441, 0.75, 0.375, 0.6809, 0.625, 0.75, 0.5559, 0.75, 0.5559, 0.75, 0.625, 0.75, 0.5559, 0.75, 0.4441, 0.75, 0.4441, 0.75, 0.5559, 0.75, 0.375, 0.75, 0.375, 0.6809, 0.375, 0.6809, 0.375, 0.75, 0.375, 0.6809, 0.375, 0.5691, 0.375, 0.5691, 0.375, 0.6809, 0.5559, 0.5, 0.625, 0.5, 0.625, 0.5, 0.5559, 0.5, 0.625, 0.5691, 0.625, 0.6809, 0.625, 0.6809, 0.625, 0.5691, 0.375, 0.5691, 0.375, 0.5, 0.375, 0.5, 0.375, 0.5691, 0.4441, 0.75, 0.4441, 1.0, 0.5559, 1.0, 0.5559, 0.75, 0.4441, 0.5, 0.4441, 0.5, 0.5559, 0.5, 0.5559, 0.5, 0.375, 0.06908, 0.375, 0.1809, 0.4441, 0.25, 0.5559, 0.25, 0.625, 0.1809, 0.625, 0.06908, 0.5559, 0.0, 0.4441, 0.0, 0.625, 0.5691, 0.625, 0.6809, 0.875, 0.6809, 0.875, 0.5691, 0.875, 0.6809, 0.875, 0.6809, 0.875, 0.5691, 0.875, 0.5691, 0.4441, 0.25, 0.4441, 0.5, 0.5559, 0.5, 0.5559, 0.25, 0.375, 0.5691, 0.375, 0.5, 0.125, 0.5, 0.125, 0.5691, 0.625, 0.25, 0.5559, 0.25, 0.5559, 0.5, 0.625, 0.5, 0.125, 0.6809, 0.125, 0.75, 0.375, 0.75, 0.375, 0.6809, 0.625, 0.75, 0.5559, 0.75, 0.5559, 1.0, 0.625, 1.0, 0.125, 0.5691, 0.125, 0.6809, 0.375, 0.6809, 0.375, 0.5691, 0.125, 0.6809, 0.125, 0.6809, 0.125, 0.75, 0.125, 0.75, 0.625, 0.25, 0.625, 0.25, 0.5559, 0.25, 0.5559, 0.25, 0.125, 0.5, 0.125, 0.5, 0.125, 0.5691, 0.125, 0.5691, 0.5559, 0.25, 0.5559, 0.25, 0.4441, 0.25, 0.4441, 0.25, 0.4441, 1.0, 0.4441, 1.0, 0.5559, 1.0, 0.5559, 1.0, 0.125, 0.5691, 0.125, 0.5691, 0.125, 0.6809, 0.125, 0.6809, 0.5559, 1.0, 0.5559, 1.0, 0.625, 1.0, 0.625, 1.0, 0.375, 0.5691, 0.375, 0.6809, 0.4441, 0.75, 0.5559, 0.75, 0.625, 0.6809, 0.625, 0.5691, 0.5559, 0.5, 0.4441, 0.5, 0.625, 0.75, 0.625, 0.75, 0.5559, 0.75, 0.5559, 0.75, 0.5559, 0.75, 0.5559, 0.75, 0.4441, 0.75, 0.4441, 0.75, 0.375, 0.75, 0.375, 0.75, 0.375, 0.6809, 0.375, 0.6809, 0.375, 0.6809, 0.375, 0.6809, 0.375, 0.5691, 0.375, 0.5691, 0.5559, 0.5, 0.5559, 0.5, 0.625, 0.5, 0.625, 0.5, 0.625, 0.5691, 0.625, 0.5691, 0.625, 0.6809, 0.625, 0.6809, 0.375, 0.5691, 0.375, 0.5691, 0.375, 0.5, 0.375, 0.5, 0.4441, 0.75, 0.4441, 1.0, 0.5559, 1.0, 0.5559, 0.75, 0.4441, 0.5, 0.4441, 0.5, 0.5559, 0.5, 0.5559, 0.5, 0.375, 0.06908, 0.375, 0.1809, 0.4441, 0.25, 0.5559, 0.25, 0.625, 0.1809, 0.625, 0.06908, 0.5559, 0.0, 0.4441, 0.0, 0.625, 0.5691, 0.625, 0.6809, 0.875, 0.6809, 0.875, 0.5691, 0.875, 0.6809, 0.875, 0.6809, 0.875, 0.5691, 0.875, 0.5691, 0.4441, 0.25, 0.4441, 0.5, 0.5559, 0.5, 0.5559, 0.25, 0.375, 0.5691, 0.375, 0.5, 0.125, 0.5, 0.125, 0.5691, 0.625, 0.25, 0.5559, 0.25, 0.5559, 0.5, 0.625, 0.5, 0.125, 0.6809, 0.125, 0.75, 0.375, 0.75, 0.375, 0.6809, 0.625, 0.75, 0.5559, 0.75, 0.5559, 1.0, 0.625, 1.0, 0.125, 0.5691, 0.125, 0.6809, 0.375, 0.6809, 0.375, 0.5691, 0.125, 0.6809, 0.125, 0.6809, 0.125, 0.75, 0.125, 0.75, 0.625, 0.25, 0.625, 0.25, 0.5559, 0.25, 0.5559, 0.25, 0.125, 0.5, 0.125, 0.5, 0.125, 0.5691, 0.125, 0.5691, 0.5559, 0.25, 0.5559, 0.25, 0.4441, 0.25, 0.4441, 0.25, 0.4441, 1.0, 0.4441, 1.0, 0.5559, 1.0, 0.5559, 1.0, 0.125, 0.5691, 0.125, 0.5691, 0.125, 0.6809, 0.125, 0.6809, 0.5559, 1.0, 0.5559, 1.0, 0.625, 1.0, 0.625, 1.0, 0.375, 0.5691, 0.375, 0.6809, 0.4441, 0.75, 0.5559, 0.75, 0.625, 0.6809, 0.625, 0.5691, 0.5559, 0.5, 0.4441, 0.5, 0.625, 0.75, 0.625, 0.75, 0.5559, 0.75, 0.5559, 0.75, 0.5559, 0.75, 0.5559, 0.75, 0.4441, 0.75, 0.4441, 0.75, 0.375, 0.75, 0.375, 0.75, 0.375, 0.6809, 0.375, 0.6809, 0.375, 0.6809, 0.375, 0.6809, 0.375, 0.5691, 0.375, 0.5691, 0.5559, 0.5, 0.5559, 0.5, 0.625, 0.5, 0.625, 0.5, 0.625, 0.5691, 0.625, 0.5691, 0.625, 0.6809, 0.625, 0.6809, 0.375, 0.5691, 0.375, 0.5691, 0.375, 0.5, 0.375, 0.5, 0.4441, 0.75, 0.5559, 0.75, 0.5559, 1.0, 0.4441, 1.0, 0.4441, 0.5, 0.5559, 0.5, 0.5559, 0.5, 0.4441, 0.5, 0.375, 0.06908, 0.4441, 0.0, 0.5559, 0.0, 0.625, 0.06908, 0.625, 0.1809, 0.5559, 0.25, 0.4441, 0.25, 0.375, 0.1809, 0.625, 0.5691, 0.875, 0.5691, 0.875, 0.6809, 0.625, 0.6809, 0.875, 0.6809, 0.875, 0.5691, 0.875, 0.5691, 0.875, 0.6809, 0.4441, 0.25, 0.5559, 0.25, 0.5559, 0.5, 0.4441, 0.5, 0.375, 0.5691, 0.125, 0.5691, 0.125, 0.5, 0.375, 0.5, 0.625, 0.25, 0.625, 0.5, 0.5559, 0.5, 0.5559, 0.25, 0.125, 0.6809, 0.375, 0.6809, 0.375, 0.75, 0.125, 0.75, 0.625, 0.75, 0.625, 1.0, 0.5559, 1.0, 0.5559, 0.75, 0.125, 0.5691, 0.375, 0.5691, 0.375, 0.6809, 0.125, 0.6809, 0.125, 0.6809, 0.125, 0.75, 0.125, 0.75, 0.125, 0.6809, 0.625, 0.25, 0.5559, 0.25, 0.5559, 0.25, 0.625, 0.25, 0.125, 0.5, 0.125, 0.5691, 0.125, 0.5691, 0.125, 0.5, 0.5559, 0.25, 0.4441, 0.25, 0.4441, 0.25, 0.5559, 0.25, 0.4441, 1.0, 0.5559, 1.0, 0.5559, 1.0, 0.4441, 1.0, 0.125, 0.5691, 0.125, 0.6809, 0.125, 0.6809, 0.125, 0.5691, 0.5559, 1.0, 0.625, 1.0, 0.625, 1.0, 0.5559, 1.0, 0.375, 0.5691, 0.4441, 0.5, 0.5559, 0.5, 0.625, 0.5691, 0.625, 0.6809, 0.5559, 0.75, 0.4441, 0.75, 0.375, 0.6809, 0.625, 0.75, 0.5559, 0.75, 0.5559, 0.75, 0.625, 0.75, 0.5559, 0.75, 0.4441, 0.75, 0.4441, 0.75, 0.5559, 0.75, 0.375, 0.75, 0.375, 0.6809, 0.375, 0.6809, 0.375, 0.75, 0.375, 0.6809, 0.375, 0.5691, 0.375, 0.5691, 0.375, 0.6809, 0.5559, 0.5, 0.625, 0.5, 0.625, 0.5, 0.5559, 0.5, 0.625, 0.5691, 0.625, 0.6809, 0.625, 0.6809, 0.625, 0.5691, 0.375, 0.5691, 0.375, 0.5, 0.375, 0.5, 0.375, 0.5691])
me_cube_001.use_remesh_fix_poles = True
me_cube_001.use_remesh_preserve_attributes = False
me_cube_001.update()

# ---- objects
ob_shipbase = bpy.data.objects.new('ShipBase', me_sphere_001)
ob_cockpit = bpy.data.objects.new('Cockpit', me_cylinder)
ob_midpoint = bpy.data.objects.new('MidPoint', None)
ob_lights = bpy.data.objects.new('Lights', me_cube_001)

# ---- transforms, parenting, visibility, modifiers, constraints
ob_shipbase.location = (0.0, 0.0, 0.0)
ob_shipbase.scale = (0.5, 0.5, 0.5)
ob_cockpit.location = (0.0, 0.0, 0.198)
ob_cockpit.scale = (0.1289, 0.1289, 0.1289)
ob_midpoint.location = (0.0, 0.0, 0.0)
ob_lights.location = (0.2474, 0.249, 0.07201)
ob_lights.rotation_euler = (0.0, -0.0, -0.7854)
ob_lights.scale = (0.04952, 0.01328, 0.01388)

# ---- collection membership
col_collection.objects.link(ob_shipbase)
col_collection.objects.link(ob_cockpit)
col_collection.objects.link(ob_midpoint)
col_collection.objects.link(ob_lights)

# ---- scene / render settings (as saved in the file)
scene.frame_start = 1; scene.frame_end = 250; scene.frame_set(1)
scene.render.engine = 'BLENDER_EEVEE_NEXT'
scene.cycles.sampling_pattern = 'TABULATED_SOBOL'
scene.cycles.use_light_tree = False
scene.view_settings.view_transform = 'Filmic'
bpy.context.view_layer.update()

# ---- added for rendering (the .blend has no active camera and no usable light): camera, sun
cam_auto = bpy.data.cameras.new('AutoCamera')
cam_auto.lens = 50.0
cam_auto.sensor_width = 36.0
cam_auto.clip_end = 1000.0
ob_auto_camera = bpy.data.objects.new('AutoCamera', cam_auto)
scene.collection.objects.link(ob_auto_camera)
ob_auto_camera.location = (1.43256, -1.71907, 1.23168)
ob_auto_camera.rotation_euler = (1.09748, -7.21219e-08, 0.694738)
scene.camera = ob_auto_camera
light_auto_sun = bpy.data.lights.new('AutoSun', 'SUN')
light_auto_sun.energy = 3.0
light_auto_sun.angle = 0.0523599
ob_auto_sun = bpy.data.objects.new('AutoSun', light_auto_sun)
scene.collection.objects.link(ob_auto_sun)
ob_auto_sun.rotation_euler = (0.872665, 0.174533, 0.523599)
bpy.context.view_layer.update()
